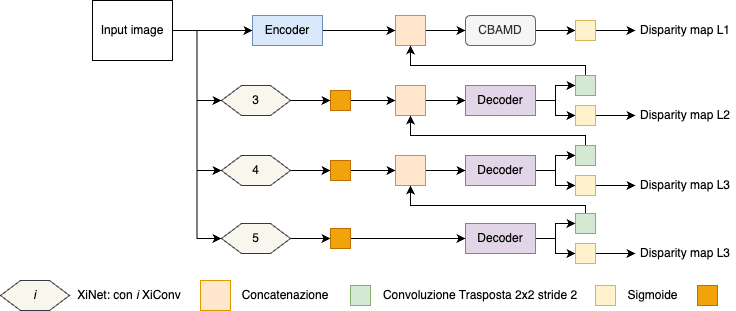

The diagram above was exported from draw.io. Its source (the exported page's mxGraphModel, read from the mxfile embedded in the PNG):
<mxGraphModel dx="1466" dy="843" grid="1" gridSize="10" guides="1" tooltips="1" connect="1" arrows="1" fold="1" page="1" pageScale="1" pageWidth="827" pageHeight="1169" math="0" shadow="0">
  <root>
    <mxCell id="0" />
    <mxCell id="1" parent="0" />
    <mxCell id="2" style="edgeStyle=orthogonalEdgeStyle;rounded=0;orthogonalLoop=1;jettySize=auto;html=1;exitX=1;exitY=0.5;exitDx=0;exitDy=0;entryX=0;entryY=0.5;entryDx=0;entryDy=0;" edge="1" source="3" target="30" parent="1">
      <mxGeometry relative="1" as="geometry" />
    </mxCell>
    <mxCell id="3" value="CBAMD" style="rounded=1;whiteSpace=wrap;html=1;fillColor=#f5f5f5;strokeColor=#666666;fontColor=#333333;glass=0;" vertex="1" parent="1">
      <mxGeometry x="465" y="3586" width="70" height="30" as="geometry" />
    </mxCell>
    <mxCell id="4" style="edgeStyle=orthogonalEdgeStyle;rounded=0;orthogonalLoop=1;jettySize=auto;html=1;exitX=1;exitY=0.5;exitDx=0;exitDy=0;entryX=0;entryY=0.5;entryDx=0;entryDy=0;" edge="1" source="8" target="43" parent="1">
      <mxGeometry relative="1" as="geometry">
        <mxPoint x="221" y="3601" as="targetPoint" />
      </mxGeometry>
    </mxCell>
    <mxCell id="5" style="edgeStyle=orthogonalEdgeStyle;rounded=0;orthogonalLoop=1;jettySize=auto;html=1;exitX=1;exitY=0.5;exitDx=0;exitDy=0;entryX=0;entryY=0.5;entryDx=0;entryDy=0;" edge="1" source="8" target="35" parent="1">
      <mxGeometry relative="1" as="geometry" />
    </mxCell>
    <mxCell id="6" style="edgeStyle=orthogonalEdgeStyle;rounded=0;orthogonalLoop=1;jettySize=auto;html=1;exitX=1;exitY=0.5;exitDx=0;exitDy=0;entryX=0;entryY=0.5;entryDx=0;entryDy=0;" edge="1" source="8" target="39" parent="1">
      <mxGeometry relative="1" as="geometry" />
    </mxCell>
    <mxCell id="7" style="edgeStyle=orthogonalEdgeStyle;rounded=0;orthogonalLoop=1;jettySize=auto;html=1;exitX=1;exitY=0.5;exitDx=0;exitDy=0;entryX=0;entryY=0.5;entryDx=0;entryDy=0;" edge="1" source="8" target="53" parent="1">
      <mxGeometry relative="1" as="geometry" />
    </mxCell>
    <mxCell id="8" value="Input image" style="rounded=0;whiteSpace=wrap;html=1;" vertex="1" parent="1">
      <mxGeometry x="92" y="3571" width="80" height="60" as="geometry" />
    </mxCell>
    <mxCell id="9" style="edgeStyle=orthogonalEdgeStyle;rounded=0;orthogonalLoop=1;jettySize=auto;html=1;exitX=1;exitY=0.5;exitDx=0;exitDy=0;entryX=0;entryY=0.5;entryDx=0;entryDy=0;" edge="1" source="10" target="3" parent="1">
      <mxGeometry relative="1" as="geometry" />
    </mxCell>
    <mxCell id="10" value="" style="rounded=0;whiteSpace=wrap;html=1;fillColor=#ffe6cc;strokeColor=#d79b00;" vertex="1" parent="1">
      <mxGeometry x="395" y="3586" width="30" height="30" as="geometry" />
    </mxCell>
    <mxCell id="11" style="edgeStyle=orthogonalEdgeStyle;rounded=0;orthogonalLoop=1;jettySize=auto;html=1;exitX=1;exitY=0.5;exitDx=0;exitDy=0;entryX=0;entryY=0.5;entryDx=0;entryDy=0;" edge="1" source="13" target="28" parent="1">
      <mxGeometry relative="1" as="geometry" />
    </mxCell>
    <mxCell id="12" style="edgeStyle=orthogonalEdgeStyle;rounded=0;orthogonalLoop=1;jettySize=auto;html=1;exitX=1;exitY=0.5;exitDx=0;exitDy=0;entryX=0;entryY=0.5;entryDx=0;entryDy=0;" edge="1" source="13" target="26" parent="1">
      <mxGeometry relative="1" as="geometry" />
    </mxCell>
    <mxCell id="13" value="Decoder" style="rounded=0;whiteSpace=wrap;html=1;fillColor=#e1d5e7;strokeColor=#9673a6;" vertex="1" parent="1">
      <mxGeometry x="465" y="3656" width="70" height="30" as="geometry" />
    </mxCell>
    <mxCell id="14" style="edgeStyle=orthogonalEdgeStyle;rounded=0;orthogonalLoop=1;jettySize=auto;html=1;exitX=1;exitY=0.5;exitDx=0;exitDy=0;entryX=0;entryY=0.5;entryDx=0;entryDy=0;" edge="1" source="15" target="13" parent="1">
      <mxGeometry relative="1" as="geometry" />
    </mxCell>
    <mxCell id="15" value="" style="rounded=0;whiteSpace=wrap;html=1;fillColor=#ffe6cc;strokeColor=#d79b00;" vertex="1" parent="1">
      <mxGeometry x="395" y="3656" width="30" height="30" as="geometry" />
    </mxCell>
    <mxCell id="16" style="edgeStyle=orthogonalEdgeStyle;rounded=0;orthogonalLoop=1;jettySize=auto;html=1;exitX=1;exitY=0.5;exitDx=0;exitDy=0;entryX=0;entryY=0.5;entryDx=0;entryDy=0;" edge="1" source="18" target="24" parent="1">
      <mxGeometry relative="1" as="geometry" />
    </mxCell>
    <mxCell id="17" style="edgeStyle=orthogonalEdgeStyle;rounded=0;orthogonalLoop=1;jettySize=auto;html=1;exitX=1;exitY=0.5;exitDx=0;exitDy=0;entryX=0;entryY=0.5;entryDx=0;entryDy=0;" edge="1" source="18" target="22" parent="1">
      <mxGeometry relative="1" as="geometry" />
    </mxCell>
    <mxCell id="18" value="Decoder" style="rounded=0;whiteSpace=wrap;html=1;fillColor=#e1d5e7;strokeColor=#9673a6;" vertex="1" parent="1">
      <mxGeometry x="465" y="3726" width="70" height="30" as="geometry" />
    </mxCell>
    <mxCell id="19" style="edgeStyle=orthogonalEdgeStyle;rounded=0;orthogonalLoop=1;jettySize=auto;html=1;exitX=1;exitY=0.5;exitDx=0;exitDy=0;entryX=0;entryY=0.5;entryDx=0;entryDy=0;" edge="1" source="20" target="18" parent="1">
      <mxGeometry relative="1" as="geometry" />
    </mxCell>
    <mxCell id="20" value="" style="rounded=0;whiteSpace=wrap;html=1;fillColor=#ffe6cc;strokeColor=#d79b00;" vertex="1" parent="1">
      <mxGeometry x="395" y="3726" width="30" height="30" as="geometry" />
    </mxCell>
    <mxCell id="21" style="edgeStyle=orthogonalEdgeStyle;rounded=0;orthogonalLoop=1;jettySize=auto;html=1;exitX=0.5;exitY=0;exitDx=0;exitDy=0;entryX=0.5;entryY=1;entryDx=0;entryDy=0;" edge="1" source="22" target="15" parent="1">
      <mxGeometry relative="1" as="geometry">
        <Array as="points">
          <mxPoint x="585" y="3706" />
          <mxPoint x="410" y="3706" />
        </Array>
      </mxGeometry>
    </mxCell>
    <mxCell id="22" value="" style="whiteSpace=wrap;html=1;aspect=fixed;fillColor=#d5e8d4;strokeColor=#82b366;" vertex="1" parent="1">
      <mxGeometry x="575" y="3716" width="20" height="20" as="geometry" />
    </mxCell>
    <mxCell id="23" style="edgeStyle=orthogonalEdgeStyle;rounded=0;orthogonalLoop=1;jettySize=auto;html=1;exitX=1;exitY=0.5;exitDx=0;exitDy=0;entryX=0;entryY=0.5;entryDx=0;entryDy=0;" edge="1" source="24" target="33" parent="1">
      <mxGeometry relative="1" as="geometry" />
    </mxCell>
    <mxCell id="24" value="" style="whiteSpace=wrap;html=1;aspect=fixed;fillColor=#fff2cc;strokeColor=#d6b656;" vertex="1" parent="1">
      <mxGeometry x="575" y="3746" width="20" height="20" as="geometry" />
    </mxCell>
    <mxCell id="25" style="edgeStyle=orthogonalEdgeStyle;rounded=0;orthogonalLoop=1;jettySize=auto;html=1;exitX=0.5;exitY=0;exitDx=0;exitDy=0;entryX=0.5;entryY=1;entryDx=0;entryDy=0;" edge="1" source="26" target="10" parent="1">
      <mxGeometry relative="1" as="geometry">
        <Array as="points">
          <mxPoint x="585" y="3636" />
          <mxPoint x="410" y="3636" />
        </Array>
      </mxGeometry>
    </mxCell>
    <mxCell id="26" value="" style="whiteSpace=wrap;html=1;aspect=fixed;fillColor=#d5e8d4;strokeColor=#82b366;" vertex="1" parent="1">
      <mxGeometry x="575" y="3646" width="20" height="20" as="geometry" />
    </mxCell>
    <mxCell id="27" style="edgeStyle=orthogonalEdgeStyle;rounded=0;orthogonalLoop=1;jettySize=auto;html=1;exitX=1;exitY=0.5;exitDx=0;exitDy=0;entryX=0;entryY=0.5;entryDx=0;entryDy=0;" edge="1" source="28" target="32" parent="1">
      <mxGeometry relative="1" as="geometry" />
    </mxCell>
    <mxCell id="28" value="" style="whiteSpace=wrap;html=1;aspect=fixed;fillColor=#fff2cc;strokeColor=#d6b656;" vertex="1" parent="1">
      <mxGeometry x="575" y="3676" width="20" height="20" as="geometry" />
    </mxCell>
    <mxCell id="29" style="edgeStyle=orthogonalEdgeStyle;rounded=0;orthogonalLoop=1;jettySize=auto;html=1;exitX=1;exitY=0.5;exitDx=0;exitDy=0;entryX=0;entryY=0.5;entryDx=0;entryDy=0;" edge="1" source="30" target="31" parent="1">
      <mxGeometry relative="1" as="geometry" />
    </mxCell>
    <mxCell id="30" value="" style="whiteSpace=wrap;html=1;aspect=fixed;fillColor=#fff2cc;strokeColor=#d6b656;" vertex="1" parent="1">
      <mxGeometry x="575" y="3591" width="20" height="20" as="geometry" />
    </mxCell>
    <mxCell id="31" value="Disparity map L1" style="text;html=1;align=center;verticalAlign=middle;whiteSpace=wrap;rounded=0;" vertex="1" parent="1">
      <mxGeometry x="635" y="3586" width="100" height="30" as="geometry" />
    </mxCell>
    <mxCell id="32" value="Disparity map L2" style="text;html=1;align=center;verticalAlign=middle;whiteSpace=wrap;rounded=0;" vertex="1" parent="1">
      <mxGeometry x="635" y="3671" width="100" height="30" as="geometry" />
    </mxCell>
    <mxCell id="33" value="Disparity map L3" style="text;html=1;align=center;verticalAlign=middle;whiteSpace=wrap;rounded=0;" vertex="1" parent="1">
      <mxGeometry x="635" y="3741" width="100" height="30" as="geometry" />
    </mxCell>
    <mxCell id="34" style="edgeStyle=orthogonalEdgeStyle;rounded=0;orthogonalLoop=1;jettySize=auto;html=1;exitX=1;exitY=0.5;exitDx=0;exitDy=0;entryX=0;entryY=0.5;entryDx=0;entryDy=0;" edge="1" source="35" target="37" parent="1">
      <mxGeometry relative="1" as="geometry" />
    </mxCell>
    <mxCell id="35" value="3" style="shape=hexagon;perimeter=hexagonPerimeter2;whiteSpace=wrap;html=1;fixedSize=1;fillColor=#f9f7ed;strokeColor=#36393d;" vertex="1" parent="1">
      <mxGeometry x="221" y="3656" width="69" height="30" as="geometry" />
    </mxCell>
    <mxCell id="36" style="edgeStyle=orthogonalEdgeStyle;rounded=0;orthogonalLoop=1;jettySize=auto;html=1;exitX=1;exitY=0.5;exitDx=0;exitDy=0;entryX=0;entryY=0.5;entryDx=0;entryDy=0;" edge="1" source="37" target="15" parent="1">
      <mxGeometry relative="1" as="geometry" />
    </mxCell>
    <mxCell id="37" value="" style="whiteSpace=wrap;html=1;aspect=fixed;fillColor=#f0a30a;strokeColor=#BD7000;fontColor=#000000;" vertex="1" parent="1">
      <mxGeometry x="330" y="3661" width="20" height="20" as="geometry" />
    </mxCell>
    <mxCell id="38" style="edgeStyle=orthogonalEdgeStyle;rounded=0;orthogonalLoop=1;jettySize=auto;html=1;exitX=1;exitY=0.5;exitDx=0;exitDy=0;entryX=0;entryY=0.5;entryDx=0;entryDy=0;" edge="1" source="39" target="41" parent="1">
      <mxGeometry relative="1" as="geometry" />
    </mxCell>
    <mxCell id="39" value="4" style="shape=hexagon;perimeter=hexagonPerimeter2;whiteSpace=wrap;html=1;fixedSize=1;fillColor=#f9f7ed;strokeColor=#36393d;" vertex="1" parent="1">
      <mxGeometry x="221" y="3726" width="69" height="30" as="geometry" />
    </mxCell>
    <mxCell id="40" style="edgeStyle=orthogonalEdgeStyle;rounded=0;orthogonalLoop=1;jettySize=auto;html=1;exitX=1;exitY=0.5;exitDx=0;exitDy=0;entryX=0;entryY=0.5;entryDx=0;entryDy=0;" edge="1" source="41" target="20" parent="1">
      <mxGeometry relative="1" as="geometry" />
    </mxCell>
    <mxCell id="41" value="" style="whiteSpace=wrap;html=1;aspect=fixed;fillColor=#f0a30a;strokeColor=#BD7000;fontColor=#000000;" vertex="1" parent="1">
      <mxGeometry x="330" y="3731" width="20" height="20" as="geometry" />
    </mxCell>
    <mxCell id="42" style="edgeStyle=orthogonalEdgeStyle;rounded=0;orthogonalLoop=1;jettySize=auto;html=1;exitX=1;exitY=0.5;exitDx=0;exitDy=0;entryX=0;entryY=0.5;entryDx=0;entryDy=0;" edge="1" source="43" target="10" parent="1">
      <mxGeometry relative="1" as="geometry" />
    </mxCell>
    <mxCell id="43" value="Encoder" style="rounded=0;whiteSpace=wrap;html=1;fillColor=#dae8fc;strokeColor=#6c8ebf;" vertex="1" parent="1">
      <mxGeometry x="252" y="3586" width="70" height="30" as="geometry" />
    </mxCell>
    <mxCell id="44" style="edgeStyle=orthogonalEdgeStyle;rounded=0;orthogonalLoop=1;jettySize=auto;html=1;exitX=1;exitY=0.5;exitDx=0;exitDy=0;entryX=0;entryY=0.5;entryDx=0;entryDy=0;" edge="1" source="46" target="50" parent="1">
      <mxGeometry relative="1" as="geometry" />
    </mxCell>
    <mxCell id="45" style="edgeStyle=orthogonalEdgeStyle;rounded=0;orthogonalLoop=1;jettySize=auto;html=1;exitX=1;exitY=0.5;exitDx=0;exitDy=0;entryX=0;entryY=0.5;entryDx=0;entryDy=0;" edge="1" source="46" target="48" parent="1">
      <mxGeometry relative="1" as="geometry" />
    </mxCell>
    <mxCell id="46" value="Decoder" style="rounded=0;whiteSpace=wrap;html=1;fillColor=#e1d5e7;strokeColor=#9673a6;" vertex="1" parent="1">
      <mxGeometry x="465" y="3794" width="70" height="30" as="geometry" />
    </mxCell>
    <mxCell id="47" style="edgeStyle=orthogonalEdgeStyle;rounded=0;orthogonalLoop=1;jettySize=auto;html=1;exitX=0.5;exitY=0;exitDx=0;exitDy=0;entryX=0.5;entryY=1;entryDx=0;entryDy=0;" edge="1" source="48" target="20" parent="1">
      <mxGeometry relative="1" as="geometry">
        <Array as="points">
          <mxPoint x="585" y="3776" />
          <mxPoint x="410" y="3776" />
        </Array>
      </mxGeometry>
    </mxCell>
    <mxCell id="48" value="" style="whiteSpace=wrap;html=1;aspect=fixed;fillColor=#d5e8d4;strokeColor=#82b366;" vertex="1" parent="1">
      <mxGeometry x="575" y="3784" width="20" height="20" as="geometry" />
    </mxCell>
    <mxCell id="49" style="edgeStyle=orthogonalEdgeStyle;rounded=0;orthogonalLoop=1;jettySize=auto;html=1;exitX=1;exitY=0.5;exitDx=0;exitDy=0;entryX=0;entryY=0.5;entryDx=0;entryDy=0;" edge="1" source="50" target="51" parent="1">
      <mxGeometry relative="1" as="geometry" />
    </mxCell>
    <mxCell id="50" value="" style="whiteSpace=wrap;html=1;aspect=fixed;fillColor=#fff2cc;strokeColor=#d6b656;" vertex="1" parent="1">
      <mxGeometry x="575" y="3814" width="20" height="20" as="geometry" />
    </mxCell>
    <mxCell id="51" value="Disparity map L3" style="text;html=1;align=center;verticalAlign=middle;whiteSpace=wrap;rounded=0;" vertex="1" parent="1">
      <mxGeometry x="635" y="3809" width="100" height="30" as="geometry" />
    </mxCell>
    <mxCell id="52" style="edgeStyle=orthogonalEdgeStyle;rounded=0;orthogonalLoop=1;jettySize=auto;html=1;exitX=1;exitY=0.5;exitDx=0;exitDy=0;entryX=0;entryY=0.5;entryDx=0;entryDy=0;" edge="1" source="53" target="55" parent="1">
      <mxGeometry relative="1" as="geometry" />
    </mxCell>
    <mxCell id="53" value="5" style="shape=hexagon;perimeter=hexagonPerimeter2;whiteSpace=wrap;html=1;fixedSize=1;fillColor=#f9f7ed;strokeColor=#36393d;" vertex="1" parent="1">
      <mxGeometry x="221" y="3794" width="69" height="30" as="geometry" />
    </mxCell>
    <mxCell id="54" style="edgeStyle=orthogonalEdgeStyle;rounded=0;orthogonalLoop=1;jettySize=auto;html=1;exitX=1;exitY=0.5;exitDx=0;exitDy=0;entryX=0;entryY=0.5;entryDx=0;entryDy=0;" edge="1" source="55" target="46" parent="1">
      <mxGeometry relative="1" as="geometry" />
    </mxCell>
    <mxCell id="55" value="" style="whiteSpace=wrap;html=1;aspect=fixed;fillColor=#f0a30a;strokeColor=#BD7000;fontColor=#000000;" vertex="1" parent="1">
      <mxGeometry x="330" y="3799" width="20" height="20" as="geometry" />
    </mxCell>
    <mxCell id="56" value="" style="rounded=0;whiteSpace=wrap;html=1;fillColor=#ffe6cc;strokeColor=#d79b00;" vertex="1" parent="1">
      <mxGeometry x="200" y="3851" width="30" height="30" as="geometry" />
    </mxCell>
    <mxCell id="57" value="" style="whiteSpace=wrap;html=1;aspect=fixed;fillColor=#d5e8d4;strokeColor=#82b366;" vertex="1" parent="1">
      <mxGeometry x="350" y="3856" width="20" height="20" as="geometry" />
    </mxCell>
    <mxCell id="58" value="" style="whiteSpace=wrap;html=1;aspect=fixed;fillColor=#fff2cc;strokeColor=#d6b656;" vertex="1" parent="1">
      <mxGeometry x="595" y="3856" width="20" height="20" as="geometry" />
    </mxCell>
    <mxCell id="59" value="Convoluzione Trasposta 2x2 stride 2" style="text;html=1;align=center;verticalAlign=middle;whiteSpace=wrap;rounded=0;" vertex="1" parent="1">
      <mxGeometry x="380" y="3851" width="200" height="30" as="geometry" />
    </mxCell>
    <mxCell id="60" value="Sigmoide" style="text;html=1;align=center;verticalAlign=middle;whiteSpace=wrap;rounded=0;" vertex="1" parent="1">
      <mxGeometry x="625" y="3851" width="55" height="30" as="geometry" />
    </mxCell>
    <mxCell id="61" value="Concatenazione" style="text;html=1;align=center;verticalAlign=middle;whiteSpace=wrap;rounded=0;" vertex="1" parent="1">
      <mxGeometry x="240" y="3851" width="90" height="30" as="geometry" />
    </mxCell>
    <mxCell id="62" value="&lt;i&gt;i&lt;/i&gt;" style="shape=hexagon;perimeter=hexagonPerimeter2;whiteSpace=wrap;html=1;fixedSize=1;fillColor=#f9f7ed;strokeColor=#36393d;" vertex="1" parent="1">
      <mxGeometry y="3851" width="69" height="30" as="geometry" />
    </mxCell>
    <mxCell id="63" value="XiNet: con &lt;i&gt;i&lt;/i&gt; XiConv" style="text;html=1;align=center;verticalAlign=middle;whiteSpace=wrap;rounded=0;" vertex="1" parent="1">
      <mxGeometry x="69" y="3851" width="120" height="30" as="geometry" />
    </mxCell>
    <mxCell id="64" value="" style="whiteSpace=wrap;html=1;aspect=fixed;fillColor=#f0a30a;strokeColor=#BD7000;fontColor=#000000;" vertex="1" parent="1">
      <mxGeometry x="697" y="3856" width="20" height="20" as="geometry" />
    </mxCell>
  </root>
</mxGraphModel>